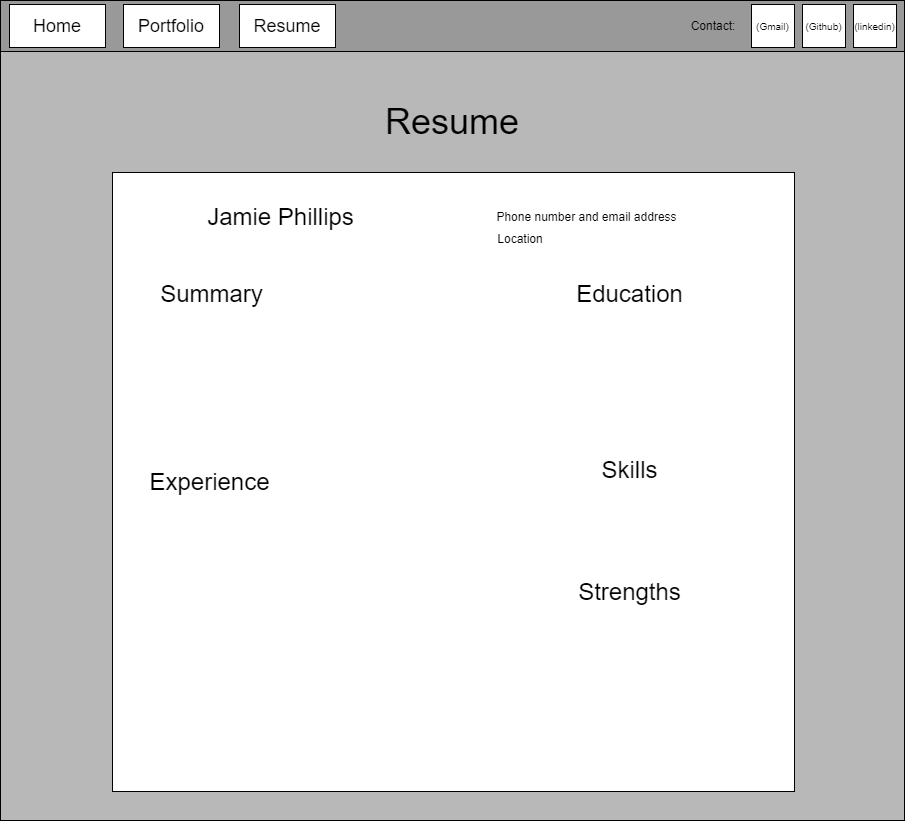

The diagram above was exported from draw.io. Its source (the exported page's mxGraphModel, read from the mxfile embedded in the PNG):
<mxGraphModel dx="2074" dy="844" grid="0" gridSize="10" guides="1" tooltips="1" connect="1" arrows="1" fold="1" page="0" pageScale="1" pageWidth="827" pageHeight="1169" math="0" shadow="0">
  <root>
    <mxCell id="0" />
    <mxCell id="1" parent="0" />
    <mxCell id="4UgHD-f-7NCbtPTrwkLS-1" value="" style="rounded=0;whiteSpace=wrap;html=1;fillColor=#999999;" parent="1" vertex="1">
      <mxGeometry x="-124" y="20" width="904" height="51" as="geometry" />
    </mxCell>
    <mxCell id="4UgHD-f-7NCbtPTrwkLS-2" value="&lt;font style=&quot;font-size: 10px;&quot;&gt;(linkedin)&lt;/font&gt;" style="rounded=0;whiteSpace=wrap;html=1;" parent="1" vertex="1">
      <mxGeometry x="729" y="24" width="43" height="43" as="geometry" />
    </mxCell>
    <mxCell id="4UgHD-f-7NCbtPTrwkLS-3" value="&lt;font style=&quot;font-size: 10px;&quot;&gt;(Github)&lt;/font&gt;" style="rounded=0;whiteSpace=wrap;html=1;" parent="1" vertex="1">
      <mxGeometry x="678" y="24" width="43" height="43" as="geometry" />
    </mxCell>
    <mxCell id="4UgHD-f-7NCbtPTrwkLS-4" value="&lt;span style=&quot;font-size: 10px;&quot;&gt;(Gmail)&lt;/span&gt;" style="rounded=0;whiteSpace=wrap;html=1;" parent="1" vertex="1">
      <mxGeometry x="627" y="24" width="43" height="43" as="geometry" />
    </mxCell>
    <mxCell id="4UgHD-f-7NCbtPTrwkLS-5" value="Contact:" style="text;html=1;strokeColor=none;fillColor=none;align=center;verticalAlign=middle;whiteSpace=wrap;rounded=0;" parent="1" vertex="1">
      <mxGeometry x="559" y="30.5" width="60" height="30" as="geometry" />
    </mxCell>
    <mxCell id="4UgHD-f-7NCbtPTrwkLS-7" value="&lt;font style=&quot;font-size: 18px;&quot;&gt;Home&lt;/font&gt;" style="rounded=0;whiteSpace=wrap;html=1;" parent="1" vertex="1">
      <mxGeometry x="-115" y="24" width="96" height="43" as="geometry" />
    </mxCell>
    <mxCell id="4UgHD-f-7NCbtPTrwkLS-8" value="&lt;span style=&quot;font-size: 18px;&quot;&gt;Portfolio&lt;/span&gt;" style="rounded=0;whiteSpace=wrap;html=1;" parent="1" vertex="1">
      <mxGeometry x="-1" y="24" width="96" height="43" as="geometry" />
    </mxCell>
    <mxCell id="4UgHD-f-7NCbtPTrwkLS-9" value="&lt;span style=&quot;font-size: 18px;&quot;&gt;Resume&lt;/span&gt;" style="rounded=0;whiteSpace=wrap;html=1;" parent="1" vertex="1">
      <mxGeometry x="115" y="24" width="96" height="43" as="geometry" />
    </mxCell>
    <mxCell id="4UgHD-f-7NCbtPTrwkLS-11" value="" style="rounded=0;whiteSpace=wrap;html=1;fillColor=#B8B8B8;" parent="1" vertex="1">
      <mxGeometry x="-124" y="71" width="904" height="769" as="geometry" />
    </mxCell>
    <mxCell id="mw5SROczTiSt_QjMgUA5-1" value="&lt;span style=&quot;font-size: 36px;&quot;&gt;Resume&lt;/span&gt;" style="text;html=1;strokeColor=none;fillColor=none;align=center;verticalAlign=middle;whiteSpace=wrap;rounded=0;" vertex="1" parent="1">
      <mxGeometry x="211" y="126" width="234" height="30" as="geometry" />
    </mxCell>
    <mxCell id="mw5SROczTiSt_QjMgUA5-10" value="" style="rounded=0;whiteSpace=wrap;html=1;" vertex="1" parent="1">
      <mxGeometry x="-12" y="192" width="682" height="619" as="geometry" />
    </mxCell>
    <mxCell id="mw5SROczTiSt_QjMgUA5-11" value="&lt;font style=&quot;font-size: 24px;&quot;&gt;Jamie Phillips&lt;/font&gt;" style="text;html=1;strokeColor=none;fillColor=none;align=center;verticalAlign=middle;whiteSpace=wrap;rounded=0;" vertex="1" parent="1">
      <mxGeometry x="72" y="222" width="169" height="30" as="geometry" />
    </mxCell>
    <mxCell id="mw5SROczTiSt_QjMgUA5-12" value="&lt;span style=&quot;font-size: 24px;&quot;&gt;Summary&lt;br&gt;&lt;/span&gt;" style="text;html=1;strokeColor=none;fillColor=none;align=center;verticalAlign=middle;whiteSpace=wrap;rounded=0;" vertex="1" parent="1">
      <mxGeometry x="3" y="299" width="169" height="30" as="geometry" />
    </mxCell>
    <mxCell id="mw5SROczTiSt_QjMgUA5-13" value="&lt;span style=&quot;font-size: 24px;&quot;&gt;Education&lt;br&gt;&lt;/span&gt;" style="text;html=1;strokeColor=none;fillColor=none;align=center;verticalAlign=middle;whiteSpace=wrap;rounded=0;" vertex="1" parent="1">
      <mxGeometry x="421" y="299" width="169" height="30" as="geometry" />
    </mxCell>
    <mxCell id="mw5SROczTiSt_QjMgUA5-15" value="&lt;span style=&quot;font-size: 24px;&quot;&gt;Skills&lt;br&gt;&lt;/span&gt;" style="text;html=1;strokeColor=none;fillColor=none;align=center;verticalAlign=middle;whiteSpace=wrap;rounded=0;" vertex="1" parent="1">
      <mxGeometry x="421" y="475" width="169" height="30" as="geometry" />
    </mxCell>
    <mxCell id="mw5SROczTiSt_QjMgUA5-16" value="&lt;span style=&quot;font-size: 24px;&quot;&gt;&lt;br&gt;&lt;/span&gt;" style="text;html=1;strokeColor=none;fillColor=none;align=center;verticalAlign=middle;whiteSpace=wrap;rounded=0;" vertex="1" parent="1">
      <mxGeometry x="564" y="595" width="169" height="30" as="geometry" />
    </mxCell>
    <mxCell id="mw5SROczTiSt_QjMgUA5-17" value="&lt;span style=&quot;font-size: 24px;&quot;&gt;Experience&lt;br&gt;&lt;/span&gt;" style="text;html=1;strokeColor=none;fillColor=none;align=center;verticalAlign=middle;whiteSpace=wrap;rounded=0;" vertex="1" parent="1">
      <mxGeometry x="1" y="486.5" width="169" height="30" as="geometry" />
    </mxCell>
    <mxCell id="mw5SROczTiSt_QjMgUA5-18" value="&lt;span style=&quot;font-size: 24px;&quot;&gt;Strengths&lt;br&gt;&lt;/span&gt;" style="text;html=1;strokeColor=none;fillColor=none;align=center;verticalAlign=middle;whiteSpace=wrap;rounded=0;" vertex="1" parent="1">
      <mxGeometry x="421" y="597" width="169" height="30" as="geometry" />
    </mxCell>
    <mxCell id="mw5SROczTiSt_QjMgUA5-19" value="Phone number and email address" style="text;html=1;strokeColor=none;fillColor=none;align=center;verticalAlign=middle;whiteSpace=wrap;rounded=0;" vertex="1" parent="1">
      <mxGeometry x="358" y="222" width="209" height="30" as="geometry" />
    </mxCell>
    <mxCell id="mw5SROczTiSt_QjMgUA5-20" value="Location" style="text;html=1;strokeColor=none;fillColor=none;align=center;verticalAlign=middle;whiteSpace=wrap;rounded=0;" vertex="1" parent="1">
      <mxGeometry x="366" y="244" width="60" height="30" as="geometry" />
    </mxCell>
  </root>
</mxGraphModel>